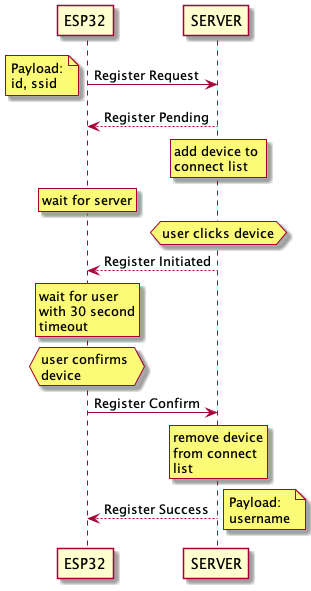

The diagram above was rendered by PlantUML. Its source (embedded in the PNG):
@startuml Board_Registration_Sequence_Diagram
ESP32 -> SERVER: Register Request
note left 
Payload:
id, ssid
end note
SERVER --> ESP32: Register Pending
rnote over SERVER
add device to 
connect list
end rnote
rnote over ESP32: wait for server
hnote over SERVER: user clicks device
SERVER--> ESP32: Register Initiated
rnote over ESP32
wait for user
with 30 second
timeout
end rnote
hnote over ESP32
user confirms 
device
end hnote
ESP32-> SERVER: Register Confirm
rnote over SERVER
remove device
from connect
list
end rnote
SERVER -->ESP32: Register Success
note right 
Payload:
username
end note
@enduml